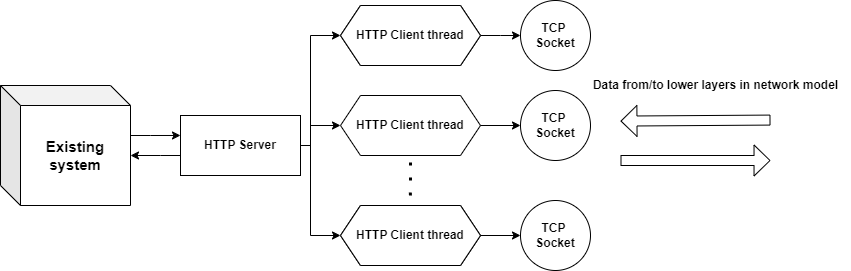

The diagram above was exported from draw.io. Its source (the exported page's mxGraphModel, read from the mxfile embedded in the PNG):
<mxGraphModel dx="1195" dy="637" grid="1" gridSize="10" guides="1" tooltips="1" connect="1" arrows="1" fold="1" page="1" pageScale="1" pageWidth="827" pageHeight="1169" math="0" shadow="0">
  <root>
    <mxCell id="0" />
    <mxCell id="1" parent="0" />
    <mxCell id="0gSFwv1nwgu_WRoDPIt7-34" style="edgeStyle=orthogonalEdgeStyle;rounded=0;orthogonalLoop=1;jettySize=auto;html=1;entryX=0;entryY=0.5;entryDx=0;entryDy=0;" edge="1" parent="1" source="0gSFwv1nwgu_WRoDPIt7-3" target="0gSFwv1nwgu_WRoDPIt7-28">
      <mxGeometry relative="1" as="geometry">
        <Array as="points">
          <mxPoint x="350" y="340" />
          <mxPoint x="350" y="230" />
        </Array>
      </mxGeometry>
    </mxCell>
    <mxCell id="0gSFwv1nwgu_WRoDPIt7-35" style="edgeStyle=orthogonalEdgeStyle;rounded=0;orthogonalLoop=1;jettySize=auto;html=1;entryX=0;entryY=0.5;entryDx=0;entryDy=0;" edge="1" parent="1" source="0gSFwv1nwgu_WRoDPIt7-3" target="0gSFwv1nwgu_WRoDPIt7-18">
      <mxGeometry relative="1" as="geometry">
        <Array as="points">
          <mxPoint x="350" y="340" />
          <mxPoint x="350" y="320" />
        </Array>
      </mxGeometry>
    </mxCell>
    <mxCell id="0gSFwv1nwgu_WRoDPIt7-36" style="edgeStyle=orthogonalEdgeStyle;rounded=0;orthogonalLoop=1;jettySize=auto;html=1;entryX=0;entryY=0.5;entryDx=0;entryDy=0;" edge="1" parent="1" source="0gSFwv1nwgu_WRoDPIt7-3" target="0gSFwv1nwgu_WRoDPIt7-27">
      <mxGeometry relative="1" as="geometry">
        <Array as="points">
          <mxPoint x="350" y="340" />
          <mxPoint x="350" y="430" />
        </Array>
      </mxGeometry>
    </mxCell>
    <mxCell id="0gSFwv1nwgu_WRoDPIt7-42" style="edgeStyle=orthogonalEdgeStyle;rounded=0;orthogonalLoop=1;jettySize=auto;html=1;entryX=0;entryY=0;entryDx=130;entryDy=70;entryPerimeter=0;" edge="1" parent="1" source="0gSFwv1nwgu_WRoDPIt7-3" target="0gSFwv1nwgu_WRoDPIt7-26">
      <mxGeometry relative="1" as="geometry">
        <mxPoint x="170" y="340" as="targetPoint" />
        <Array as="points">
          <mxPoint x="200" y="350" />
          <mxPoint x="200" y="350" />
        </Array>
      </mxGeometry>
    </mxCell>
    <mxCell id="0gSFwv1nwgu_WRoDPIt7-3" value="&lt;b&gt;HTTP Server&lt;/b&gt;" style="rounded=0;whiteSpace=wrap;html=1;" vertex="1" parent="1">
      <mxGeometry x="220" y="310" width="120" height="60" as="geometry" />
    </mxCell>
    <mxCell id="0gSFwv1nwgu_WRoDPIt7-14" value="" style="shape=flexArrow;endArrow=classic;html=1;rounded=0;width=10;endSize=4.99;" edge="1" parent="1">
      <mxGeometry width="50" height="50" relative="1" as="geometry">
        <mxPoint x="810" y="314.58" as="sourcePoint" />
        <mxPoint x="660" y="315.58" as="targetPoint" />
      </mxGeometry>
    </mxCell>
    <mxCell id="0gSFwv1nwgu_WRoDPIt7-15" value="Data from/to lower layers in network model" style="text;html=1;align=center;verticalAlign=middle;resizable=0;points=[];autosize=1;strokeColor=none;fillColor=none;fontStyle=1" vertex="1" parent="1">
      <mxGeometry x="620" y="265" width="270" height="30" as="geometry" />
    </mxCell>
    <mxCell id="0gSFwv1nwgu_WRoDPIt7-17" value="&lt;span&gt;HTTP Client thread&lt;/span&gt;" style="shape=hexagon;perimeter=hexagonPerimeter2;whiteSpace=wrap;html=1;fixedSize=1;fontStyle=0" vertex="1" parent="1">
      <mxGeometry x="380" y="200" width="140" height="60" as="geometry" />
    </mxCell>
    <mxCell id="0gSFwv1nwgu_WRoDPIt7-40" style="edgeStyle=orthogonalEdgeStyle;rounded=0;orthogonalLoop=1;jettySize=auto;html=1;" edge="1" parent="1" source="0gSFwv1nwgu_WRoDPIt7-18" target="0gSFwv1nwgu_WRoDPIt7-24">
      <mxGeometry relative="1" as="geometry" />
    </mxCell>
    <mxCell id="0gSFwv1nwgu_WRoDPIt7-18" value="&lt;b&gt;HTTP Client thread&lt;/b&gt;" style="shape=hexagon;perimeter=hexagonPerimeter2;whiteSpace=wrap;html=1;fixedSize=1;" vertex="1" parent="1">
      <mxGeometry x="380" y="290" width="140" height="60" as="geometry" />
    </mxCell>
    <mxCell id="0gSFwv1nwgu_WRoDPIt7-19" value="HTTP Client thread" style="shape=hexagon;perimeter=hexagonPerimeter2;whiteSpace=wrap;html=1;fixedSize=1;fontStyle=0" vertex="1" parent="1">
      <mxGeometry x="380" y="400" width="140" height="60" as="geometry" />
    </mxCell>
    <mxCell id="0gSFwv1nwgu_WRoDPIt7-24" value="TCP&amp;nbsp;&lt;br&gt;Socket" style="ellipse;whiteSpace=wrap;html=1;aspect=fixed;fontStyle=1" vertex="1" parent="1">
      <mxGeometry x="560" y="285" width="70" height="70" as="geometry" />
    </mxCell>
    <mxCell id="0gSFwv1nwgu_WRoDPIt7-25" value="TCP&amp;nbsp;&lt;br&gt;Socket" style="ellipse;whiteSpace=wrap;html=1;aspect=fixed;fontStyle=1" vertex="1" parent="1">
      <mxGeometry x="560" y="395" width="70" height="70" as="geometry" />
    </mxCell>
    <mxCell id="0gSFwv1nwgu_WRoDPIt7-32" style="edgeStyle=orthogonalEdgeStyle;rounded=0;orthogonalLoop=1;jettySize=auto;html=1;entryX=0;entryY=0.333;entryDx=0;entryDy=0;entryPerimeter=0;" edge="1" parent="1" source="0gSFwv1nwgu_WRoDPIt7-26" target="0gSFwv1nwgu_WRoDPIt7-3">
      <mxGeometry relative="1" as="geometry">
        <mxPoint x="210" y="330" as="targetPoint" />
        <Array as="points">
          <mxPoint x="190" y="330" />
          <mxPoint x="190" y="330" />
        </Array>
      </mxGeometry>
    </mxCell>
    <mxCell id="0gSFwv1nwgu_WRoDPIt7-26" value="&lt;font style=&quot;font-size: 15px;&quot;&gt;&lt;b&gt;Existing system&lt;/b&gt;&lt;/font&gt;" style="shape=cube;whiteSpace=wrap;html=1;boundedLbl=1;backgroundOutline=1;darkOpacity=0.05;darkOpacity2=0.1;" vertex="1" parent="1">
      <mxGeometry x="40" y="280" width="130" height="120" as="geometry" />
    </mxCell>
    <mxCell id="0gSFwv1nwgu_WRoDPIt7-41" value="" style="edgeStyle=orthogonalEdgeStyle;rounded=0;orthogonalLoop=1;jettySize=auto;html=1;" edge="1" parent="1" source="0gSFwv1nwgu_WRoDPIt7-27" target="0gSFwv1nwgu_WRoDPIt7-25">
      <mxGeometry relative="1" as="geometry" />
    </mxCell>
    <mxCell id="0gSFwv1nwgu_WRoDPIt7-27" value="HTTP Client thread" style="shape=hexagon;perimeter=hexagonPerimeter2;whiteSpace=wrap;html=1;fixedSize=1;fontStyle=1" vertex="1" parent="1">
      <mxGeometry x="380" y="400" width="140" height="60" as="geometry" />
    </mxCell>
    <mxCell id="0gSFwv1nwgu_WRoDPIt7-37" style="edgeStyle=orthogonalEdgeStyle;rounded=0;orthogonalLoop=1;jettySize=auto;html=1;exitX=1;exitY=0.5;exitDx=0;exitDy=0;" edge="1" parent="1" source="0gSFwv1nwgu_WRoDPIt7-28">
      <mxGeometry relative="1" as="geometry">
        <mxPoint x="560" y="230" as="targetPoint" />
      </mxGeometry>
    </mxCell>
    <mxCell id="0gSFwv1nwgu_WRoDPIt7-28" value="&lt;span&gt;HTTP Client thread&lt;/span&gt;" style="shape=hexagon;perimeter=hexagonPerimeter2;whiteSpace=wrap;html=1;fixedSize=1;fontStyle=1" vertex="1" parent="1">
      <mxGeometry x="380" y="200" width="140" height="60" as="geometry" />
    </mxCell>
    <mxCell id="0gSFwv1nwgu_WRoDPIt7-29" value="TCP&amp;nbsp;&lt;br&gt;Socket" style="ellipse;whiteSpace=wrap;html=1;aspect=fixed;fontStyle=1" vertex="1" parent="1">
      <mxGeometry x="560" y="195" width="70" height="70" as="geometry" />
    </mxCell>
    <mxCell id="0gSFwv1nwgu_WRoDPIt7-31" value="" style="shape=flexArrow;endArrow=classic;html=1;rounded=0;width=10;endSize=4.99;" edge="1" parent="1">
      <mxGeometry width="50" height="50" relative="1" as="geometry">
        <mxPoint x="660" y="355" as="sourcePoint" />
        <mxPoint x="810" y="355" as="targetPoint" />
      </mxGeometry>
    </mxCell>
    <mxCell id="0gSFwv1nwgu_WRoDPIt7-43" value="" style="endArrow=none;dashed=1;html=1;strokeWidth=3;dashPattern=1 4;startSize=2;endSize=2;sourcePerimeterSpacing=1;rounded=0;" edge="1" parent="1">
      <mxGeometry width="50" height="50" relative="1" as="geometry">
        <mxPoint x="449.86" y="390" as="sourcePoint" />
        <mxPoint x="450.06" y="350" as="targetPoint" />
      </mxGeometry>
    </mxCell>
  </root>
</mxGraphModel>